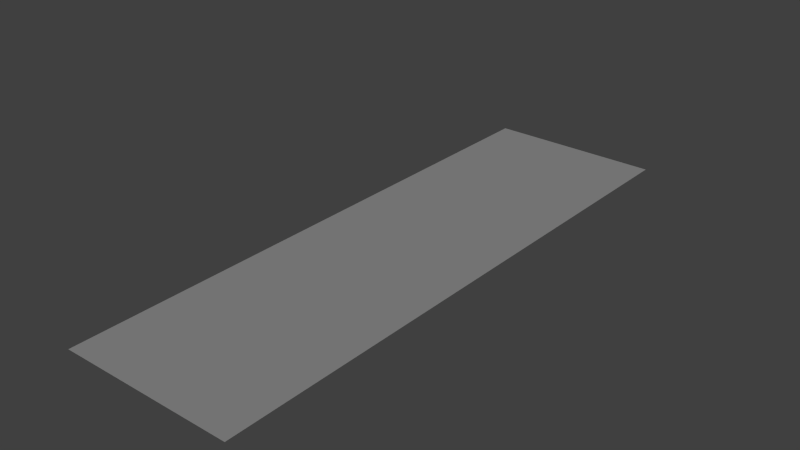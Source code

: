 # Source: Blue_Sword_stage2.blend  (saved by Blender 2.73.0; exported with 4.5.12 LTS)
import bpy
from mathutils import Matrix  # noqa: F401  (used for matrix-valued properties, if any)

bpy.ops.wm.read_factory_settings(use_empty=True)
scene = bpy.context.scene
scene.name = 'Scene'

# ---- collections
col_collection_1 = bpy.data.collections.new('Collection 1'); scene.collection.children.link(col_collection_1)

# ---- materials (node trees are filled in below, after node groups)
mat_material_001 = bpy.data.materials.new('Material.001')
mat_material_001.alpha_threshold = 0.0
mat_material_001.use_transparent_shadow = False
mat_material_001.roughness = 0.5

# ---- material node trees

# ---- world
world_world = bpy.data.worlds.new('World'); scene.world = world_world
world_world.color = (0.05088, 0.05088, 0.05088)
world_world.use_sun_shadow = False
world_world.sun_shadow_jitter_overblur = 0.0
world_world.cycles.sampling_method = 'MANUAL'
world_world.cycles.sample_map_resolution = 256

# ---- lights
light_sun = bpy.data.lights.new('Sun', 'SUN')
light_sun.transmission_factor = 0.0
light_sun.angle = 0.1993
light_sun.energy = 1.0
light_sun.shadow_buffer_clip_start = 0.5
light_sun.shadow_soft_size = 0.1
light_sun.shadow_cascade_max_distance = 1000.0
light_sun.cycles.use_multiple_importance_sampling = False

# ---- meshes
me_cube_002 = bpy.data.meshes.new('Cube.002')
me_cube_002.from_pydata([(0.009114, 5.204, 0.2), (-1.534, -2.291, 2.444e-06), (-1.617, -2.243, 2.444e-06), (-1.696, -2.197, 2.444e-06), (-1.778, -2.149, 2.444e-06), (-0.8114, -3.675, 2.444e-06), (-0.8018, -3.605, 2.444e-06), (-0.7986, -3.53, 2.444e-06), (-0.7951, -3.45, 2.444e-06), (-0.7899, -3.374, 2.444e-06), (-0.7837, -3.285, 2.444e-06), (-0.778, -3.183, 2.444e-06), (-0.7704, -3.073, 2.444e-06), (-0.763, -2.96, 2.444e-06), (-0.771, -2.868, 2.444e-06), (-0.7992, -2.793, 2.444e-06), (-0.8432, -2.719, 2.444e-06), (-0.8946, -2.648, 2.444e-06), (-0.9511, -2.59, 2.444e-06), (-1.018, -2.545, 2.444e-06), (-1.096, -2.507, 2.444e-06), (-1.182, -2.466, 2.444e-06), (-1.268, -2.423, 2.444e-06), (-1.358, -2.38, 2.444e-06), (-1.449, -2.337, 2.444e-06), (-0.04737, 5.394, 0.2), (-0.1185, 5.62, 0.2), (-0.1782, 5.836, 0.2), (-0.2253, 5.996, 0.1333), (-0.2724, 6.157, 0.06667), (-0.3195, 6.317, 2.444e-06), (-0.4901, 6.275, 2.444e-06), (-0.6654, 6.216, 2.444e-06), (-0.8619, 6.127, 2.444e-06), (-1.046, 6.051, 2.444e-06), (-1.213, 5.97, 2.444e-06), (-1.366, 5.885, 2.444e-06), (-1.509, 5.807, 2.444e-06), (-1.639, 5.73, 2.444e-06), (-1.761, 5.646, 2.444e-06), (-1.89, 5.561, 2.444e-06), (-2.027, 5.478, 2.444e-06), (-2.113, 5.42, 2.444e-06), (-2.213, 5.364, 2.444e-06), (-2.079, 5.317, 2.444e-06), (-1.928, 5.263, 2.444e-06), (-1.754, 5.198, 2.444e-06), (-1.616, 5.151, 2.444e-06), (-1.49, 5.099, 2.444e-06), (-1.367, 5.046, 2.444e-06), (-1.249, 4.989, 2.444e-06), (-1.137, 4.921, 2.444e-06), (-1.035, 4.834, 2.444e-06), (-0.9559, 4.721, 2.444e-06), (-0.9153, 4.583, 2.444e-06), (-0.9138, 4.423, 2.444e-06), (-0.9359, 4.233, 2.444e-06), (-0.9565, 4.003, 2.444e-06), (-0.9648, 3.748, 2.444e-06), (-0.9765, 3.515, 2.444e-06), (-0.995, 3.324, 2.444e-06), (-1.01, 3.161, 2.444e-06), (-1.015, 3.006, 2.444e-06), (-1.017, 2.849, 2.444e-06), (-1.032, 2.684, 2.444e-06), (-1.04, 2.515, 2.444e-06), (-1.057, 2.337, 2.444e-06), (-1.063, 2.15, 2.444e-06), (-1.064, 1.959, 2.444e-06), (-1.075, 1.756, 2.444e-06), (-1.086, 1.537, 2.444e-06), (-1.098, 1.315, 2.444e-06), (-1.11, 1.109, 2.444e-06), (-1.124, 0.9067, 2.444e-06), (-1.139, 0.6944, 2.444e-06), (-1.152, 0.4826, 2.444e-06), (-1.16, 0.2735, 2.444e-06), (-1.166, 0.05229, 2.444e-06), (-1.176, -0.178, 2.444e-06), (-1.191, -0.3966, 2.444e-06), (-1.206, -0.5999, 2.444e-06), (-1.219, -0.7991, 2.444e-06), (-1.231, -0.9912, 2.444e-06), (-1.252, -1.166, 2.444e-06), (-1.294, -1.326, 2.444e-06), (-1.362, -1.472, 2.444e-06), (-1.446, -1.595, 2.444e-06), (-1.534, -1.698, 2.444e-06), (-1.626, -1.799, 2.444e-06), (-1.718, -1.904, 2.444e-06), (-1.801, -2.006, 2.444e-06), (-1.872, -2.098, 2.444e-06), (-0.2934, 5.801, 0.2), (-0.4342, 5.759, 0.2), (-0.5752, 5.708, 0.2), (-0.7155, 5.656, 0.2), (-0.8545, 5.6, 0.2), (-0.9922, 5.541, 0.2), (-1.157, 5.47, 0.2), (-1.289, 5.457, 0.175), (-1.421, 5.444, 0.15), (-1.553, 5.43, 0.125), (-1.685, 5.417, 0.1), (-1.817, 5.404, 0.075), (-1.949, 5.39, 0.05), (-2.081, 5.377, 0.025), (-1.064, 5.405, 0.2), (-0.9419, 5.337, 0.2), (-0.8187, 5.245, 0.2), (-0.7001, 5.153, 0.2), (-0.5873, 5.069, 0.2), (-0.4815, 4.977, 0.2), (-0.3953, 4.866, 0.2), (-0.349, 4.734, 0.2), (-0.3372, 4.594, 0.2), (-0.3468, 4.454, 0.2), (-0.3565, 4.314, 0.2), (-0.3661, 4.174, 0.2), (-0.3757, 4.034, 0.2), (-0.3854, 3.894, 0.2), (-0.395, 3.754, 0.2), (-0.4046, 3.614, 0.2), (-0.4143, 3.474, 0.2), (-0.4239, 3.334, 0.2), (-0.4335, 3.195, 0.2), (-0.4432, 3.055, 0.2), (-0.4528, 2.915, 0.2), (-0.4624, 2.775, 0.2), (-0.4761, 2.544, 0.2), (-0.4682, 2.681, 0.2), (-0.482, 2.406, 0.2), (-0.4865, 2.268, 0.2), (-0.4907, 2.131, 0.2), (-0.4963, 1.993, 0.2), (-0.503, 1.855, 0.2), (-0.5083, 1.718, 0.2), (-0.5122, 1.58, 0.2), (-0.517, 1.442, 0.2), (-0.5238, 1.305, 0.2), (-0.5302, 1.167, 0.2), (-0.5337, 1.03, 0.2), (-0.5371, 0.8918, 0.2), (-0.5448, 0.7543, 0.2), (-0.5558, 0.617, 0.2), (-0.5642, 0.4795, 0.2), (-0.569, 0.3419, 0.2), (-0.5758, 0.2044, 0.2), (-0.5872, 0.06711, 0.2), (-0.5982, -0.07018, 0.2), (-0.6054, -0.2077, 0.2), (-0.6112, -0.3454, 0.2), (-0.619, -0.4829, 0.2), (-0.6284, -0.6203, 0.2), (-0.6396, -0.7578, 0.2), (-0.6518, -0.8949, 0.2), (-0.66, -1.032, 0.2), (-0.6616, -1.17, 0.2), (-0.6679, -1.309, 0.2), (-0.7005, -1.441, 0.2), (-0.7707, -1.557, 0.2), (-0.8685, -1.655, 0.2), (-0.9757, -1.744, 0.2), (-1.083, -1.83, 0.2), (-1.19, -1.916, 0.2), (-1.287, -1.942, 0.1714), (-1.384, -1.968, 0.1429), (-1.482, -1.994, 0.1143), (-1.579, -2.02, 0.08572), (-1.677, -2.046, 0.05715), (-1.774, -2.072, 0.02857), (-1.103, -1.987, 0.2), (-1.036, -2.051, 0.2), (-0.9655, -2.112, 0.2), (-0.8941, -2.171, 0.2), (-0.8226, -2.231, 0.2), (-0.7507, -2.289, 0.2), (-0.6768, -2.344, 0.2), (-0.6023, -2.398, 0.2), (-0.5302, -2.455, 0.2), (-0.4595, -2.515, 0.2), (-0.3865, -2.576, 0.2), (-0.3166, -2.639, 0.2), (-0.2657, -2.712, 0.2), (-0.2424, -2.798, 0.2), (-0.2392, -2.892, 2.444e-06), (-0.2405, -2.986, 2.444e-06), (-0.2383, -3.079, 2.444e-06), (-0.2365, -3.171, 2.444e-06), (-0.2408, -3.265, 2.444e-06), (-0.2558, -3.357, 2.444e-06), (-0.2858, -3.443, 2.444e-06), (-0.3338, -3.521, 2.444e-06), (-0.399, -3.589, 2.444e-06), (-0.4767, -3.641, 2.444e-06), (-0.5621, -3.672, 2.444e-06), (-0.6529, -3.686, 2.444e-06), (-0.7468, -3.683, 2.444e-06)], [(2, 1), (3, 2), (4, 3), (91, 4), (6, 5), (7, 6), (8, 7), (9, 8), (10, 9), (11, 10), (12, 11), (13, 12), (14, 13), (15, 14), (16, 15), (17, 16), (18, 17), (19, 18), (20, 19), (21, 20), (22, 21), (23, 22), (24, 23), (1, 24), (0, 25), (25, 26), (26, 27), (27, 28), (28, 29), (29, 30), (30, 31), (31, 32), (32, 33), (33, 34), (34, 35), (35, 36), (36, 37), (37, 38), (38, 39), (39, 40), (40, 41), (41, 42), (42, 43), (43, 44), (44, 45), (45, 46), (46, 47), (47, 48), (48, 49), (49, 50), (50, 51), (51, 52), (52, 53), (53, 54), (54, 55), (55, 56), (56, 57), (57, 58), (58, 59), (59, 60), (60, 61), (61, 62), (62, 63), (63, 64), (64, 65), (65, 66), (66, 67), (67, 68), (68, 69), (69, 70), (70, 71), (71, 72), (72, 73), (73, 74), (74, 75), (75, 76), (76, 77), (77, 78), (78, 79), (79, 80), (80, 81), (81, 82), (82, 83), (83, 84), (84, 85), (85, 86), (86, 87), (87, 88), (88, 89), (89, 90), (90, 91), (27, 92), (92, 93), (93, 94), (94, 95), (95, 96), (96, 97), (97, 98), (98, 99), (99, 100), (100, 101), (101, 102), (102, 103), (103, 104), (104, 105), (43, 105), (98, 106), (106, 107), (107, 108), (108, 109), (109, 110), (110, 111), (111, 112), (112, 113), (113, 114), (114, 115), (115, 116), (116, 117), (117, 118), (118, 119), (119, 120), (120, 121), (121, 122), (122, 123), (123, 124), (124, 125), (125, 126), (126, 127), (128, 130), (129, 128), (130, 131), (131, 132), (132, 133), (133, 134), (134, 135), (135, 136), (136, 137), (137, 138), (138, 139), (139, 140), (140, 141), (141, 142), (142, 143), (143, 144), (144, 145), (145, 146), (146, 147), (147, 148), (148, 149), (149, 150), (150, 151), (151, 152), (152, 153), (153, 154), (154, 155), (155, 156), (156, 157), (157, 158), (158, 159), (159, 160), (160, 161), (161, 162), (162, 163), (127, 129), (163, 164), (164, 165), (165, 166), (166, 167), (167, 168), (168, 169), (91, 169), (163, 170), (170, 171), (171, 172), (172, 173), (173, 174), (174, 175), (175, 176), (176, 177), (177, 178), (178, 179), (179, 180), (180, 181), (181, 182), (182, 183), (183, 184), (184, 185), (185, 186), (186, 187), (187, 188), (188, 189), (189, 190), (190, 191), (191, 192), (192, 193), (193, 194), (194, 195), (195, 196), (5, 196)], [])
me_cube_002.use_remesh_preserve_volume = False
me_cube_002.use_remesh_preserve_attributes = False
me_cube_002.use_mirror_vertex_groups = False
me_cube_002.update()
me_plane_001 = bpy.data.meshes.new('Plane.001')
me_plane_001.from_pydata([(-1.0, -1.0, 0.0), (1.0, -1.0, 0.0), (-1.0, 1.0, 0.0), (1.0, 1.0, 0.0)], [], [(0, 1, 3, 2)])
_uv = me_plane_001.uv_layers.new(name='UVMap')
_uv.uv.foreach_set('vector', [0.0001, 9.998e-05, 0.9999, 9.998e-05, 0.9999, 0.9999, 9.998e-05, 0.9999])
me_plane_001.materials.append(mat_material_001)
me_plane_001.use_remesh_preserve_volume = False
me_plane_001.use_remesh_preserve_attributes = False
me_plane_001.use_mirror_vertex_groups = False
me_plane_001.update()

# ---- objects
ob_sun = bpy.data.objects.new('Sun', light_sun)
ob_cube = bpy.data.objects.new('Cube', me_cube_002)
ob_plane = bpy.data.objects.new('Plane', me_plane_001)

# ---- transforms, parenting, visibility, modifiers, constraints
ob_sun.location = (1.153, 5.968, 9.292)
ob_sun.rotation_euler = (0.9864, 0.3746, 1.333)
ob_sun.lineart.crease_threshold = 0.0
ob_cube.location = (0.0, 0.0, 0.0)
ob_cube.lineart.crease_threshold = 0.0
_m = ob_cube.modifiers.new('Mirror.001', 'MIRROR')
_m.use_axis = (True, False, True)
_m = ob_cube.modifiers.new('Mirror', 'MIRROR')
ob_plane.location = (0.0, 8.551e-05, -0.9646)
ob_plane.rotation_euler = (0.0, -0.0, 3.142)
ob_plane.scale = (-2.417, -7.973, -0.007235)
ob_plane.lineart.crease_threshold = 0.0

# ---- collection membership
col_collection_1.objects.link(ob_sun)
col_collection_1.objects.link(ob_cube)
col_collection_1.objects.link(ob_plane)

# ---- scene / render settings (as saved in the file)
scene.frame_start = 1; scene.frame_end = 250; scene.frame_set(1)
scene.render.engine = 'BLENDER_EEVEE_NEXT'
scene.render.resolution_percentage = 50
scene.render.dither_intensity = 0.0
scene.cycles.use_denoising = False
scene.cycles.samples = 10
scene.cycles.sampling_pattern = 'TABULATED_SOBOL'
scene.cycles.light_sampling_threshold = 0.0
scene.cycles.use_adaptive_sampling = False
scene.cycles.use_light_tree = False
scene.cycles.blur_glossy = 0.0
scene.cycles.pixel_filter_type = 'GAUSSIAN'
scene.cycles.sample_clamp_indirect = 0.0
scene.view_settings.view_transform = 'Standard'
bpy.context.view_layer.update()

# ---- added for rendering (the .blend has no active camera): camera
cam_auto = bpy.data.cameras.new('AutoCamera')
cam_auto.lens = 50.0
cam_auto.sensor_width = 36.0
cam_auto.clip_end = 1000.0
ob_auto_camera = bpy.data.objects.new('AutoCamera', cam_auto)
scene.collection.objects.link(ob_auto_camera)
ob_auto_camera.location = (15.4545, -18.5453, 11.9813)
ob_auto_camera.rotation_euler = (1.09748, -7.21219e-08, 0.694738)
scene.camera = ob_auto_camera
bpy.context.view_layer.update()
